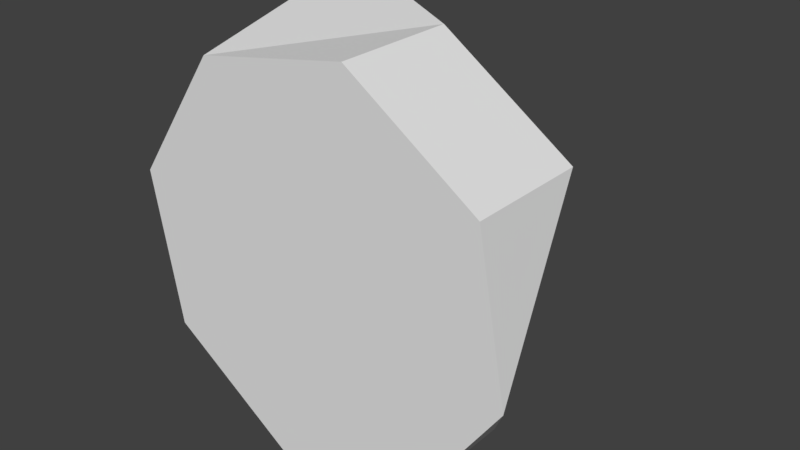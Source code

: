# Source: coral_01.blend  (saved by Blender 2.78.0; exported with 4.5.12 LTS)
import bpy
from mathutils import Matrix  # noqa: F401  (used for matrix-valued properties, if any)

bpy.ops.wm.read_factory_settings(use_empty=True)
scene = bpy.context.scene
scene.name = 'Scene'

# ---- collections
col_collection_1 = bpy.data.collections.new('Collection 1'); scene.collection.children.link(col_collection_1)

# ---- world
world_world = bpy.data.worlds.new('World'); scene.world = world_world
world_world.color = (0.05088, 0.05088, 0.05088)
world_world.use_sun_shadow = False
world_world.sun_shadow_jitter_overblur = 0.0
world_world.cycles.sampling_method = 'MANUAL'

# ---- meshes
me_cylinder_003 = bpy.data.meshes.new('Cylinder.003')
me_cylinder_003.from_pydata([(0.1493, -0.001979, -0.1965), (0.1493, 0.1356, -0.1965), (0.2496, -0.001979, -0.05186), (0.03876, 0.1069, 0.00456), (0.2182, -0.001979, 0.1214), (0.2182, 0.1356, 0.1214), (0.07352, -0.001979, 0.2216), (0.07352, 0.1356, 0.2216), (-0.0997, -0.001979, 0.1903), (-0.127, 0.2418, 0.2327), (-0.2, -0.001979, 0.04559), (-0.2, 0.1356, 0.04559), (-0.1686, -0.001979, -0.1276), (-0.1151, 0.2656, -0.09321), (-0.02393, -0.001979, -0.2279), (-0.02393, 0.1356, -0.2279)], [], [(1, 2, 0), (2, 5, 4), (4, 7, 6), (7, 8, 6), (8, 11, 10), (11, 12, 10), (3, 9, 7), (12, 15, 14), (14, 1, 0), (6, 10, 2), (1, 3, 2), (2, 3, 5), (4, 5, 7), (7, 9, 8), (8, 9, 11), (11, 13, 12), (3, 1, 15), (15, 13, 3), (11, 9, 3), (7, 5, 3), (3, 13, 11), (12, 13, 15), (14, 15, 1), (14, 0, 2), (2, 4, 6), (6, 8, 10), (10, 12, 14), (14, 2, 10)])
me_cylinder_003.use_remesh_preserve_volume = False
me_cylinder_003.use_remesh_preserve_attributes = False
me_cylinder_003.use_mirror_vertex_groups = False
me_cylinder_003.update()

# ---- objects
ob_coral = bpy.data.objects.new('coral', me_cylinder_003)

# ---- transforms, parenting, visibility, modifiers, constraints
ob_coral.location = (0.0, 0.0, 0.0)
ob_coral.lineart.crease_threshold = 0.0

# ---- collection membership
col_collection_1.objects.link(ob_coral)

# ---- scene / render settings (as saved in the file)
scene.frame_start = 1; scene.frame_end = 250; scene.frame_set(1)
scene.render.engine = 'BLENDER_EEVEE_NEXT'
scene.render.resolution_percentage = 50
scene.render.dither_intensity = 0.0
scene.cycles.use_denoising = False
scene.cycles.samples = 128
scene.cycles.sampling_pattern = 'TABULATED_SOBOL'
scene.cycles.light_sampling_threshold = 0.0
scene.cycles.use_adaptive_sampling = False
scene.cycles.use_light_tree = False
scene.cycles.blur_glossy = 0.0
scene.cycles.sample_clamp_indirect = 0.0
scene.view_settings.view_transform = 'Standard'
bpy.context.view_layer.update()

# ---- added for rendering (the .blend has no active camera and no usable light): camera, sun
cam_auto = bpy.data.cameras.new('AutoCamera')
cam_auto.lens = 50.0
cam_auto.sensor_width = 36.0
cam_auto.clip_end = 1000.0
ob_auto_camera = bpy.data.objects.new('AutoCamera', cam_auto)
scene.collection.objects.link(ob_auto_camera)
ob_auto_camera.location = (0.669712, -0.642088, 0.518328)
ob_auto_camera.rotation_euler = (1.09748, -7.21219e-08, 0.694738)
scene.camera = ob_auto_camera
light_auto_sun = bpy.data.lights.new('AutoSun', 'SUN')
light_auto_sun.energy = 3.0
light_auto_sun.angle = 0.0523599
ob_auto_sun = bpy.data.objects.new('AutoSun', light_auto_sun)
scene.collection.objects.link(ob_auto_sun)
ob_auto_sun.rotation_euler = (0.872665, 0.174533, 0.523599)
bpy.context.view_layer.update()
